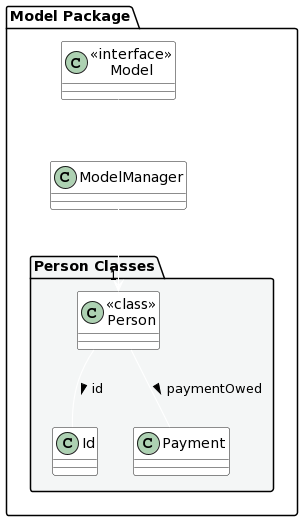

The diagram above was rendered by PlantUML. Its source (embedded in the PNG):
@startuml
skinparam arrowThickness 1.1
skinparam arrowColor LOGIC_COLOR
skinparam classBackgroundColor LOGIC_COLOR

package "Model Package" {

package "Person Classes" #F4F6F6 {
    Class "<<class>>\nPerson" as Person
    Class Id
    Class Payment
}

Class "<<interface>>\nModel" as Model
Class ModelManager

Person -- Id : id >
Person -- Payment : paymentOwed >
}


ModelManager .up.|> Model
ModelManager --> "1" Person
@enduml